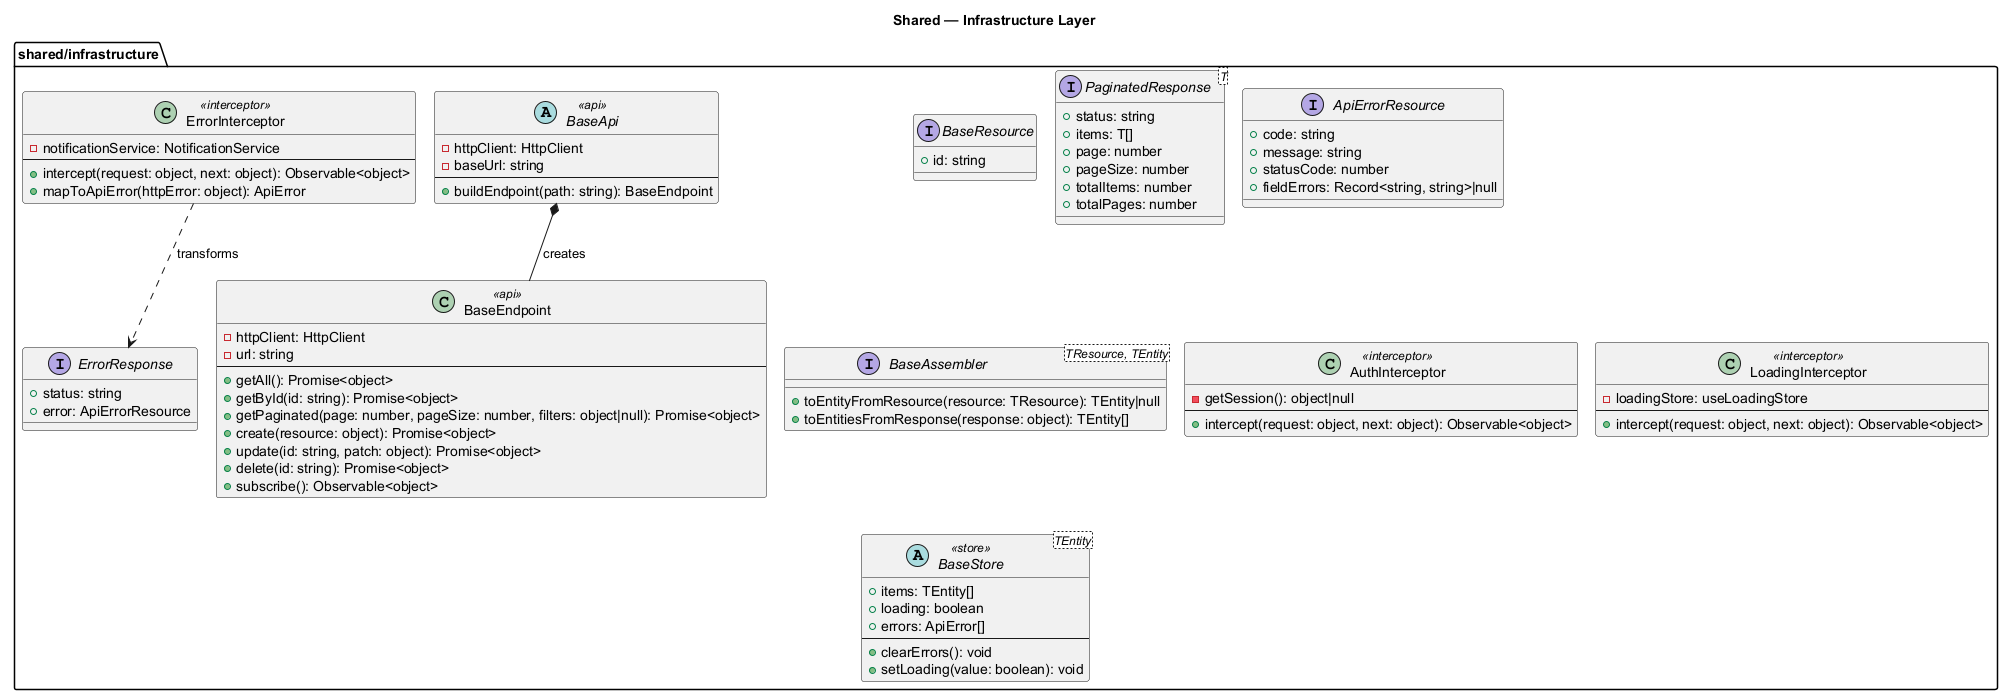

The diagram above was rendered by PlantUML. Its source (embedded in the PNG):
@startuml
!pragma layout smetana
title Shared — Infrastructure Layer
skinparam shadowing false

package "shared/infrastructure" {

  ' ===== Resource / Response contracts =====

  interface BaseResource {
    +id: string
  }

  interface PaginatedResponse<T> {
    +status: string
    +items: T[]
    +page: number
    +pageSize: number
    +totalItems: number
    +totalPages: number
  }

  interface ErrorResponse {
    +status: string
    +error: ApiErrorResource
  }

  interface ApiErrorResource {
    +code: string
    +message: string
    +statusCode: number
    +fieldErrors: Record<string, string>|null
  }

  ' ===== Base API / Endpoint =====

  abstract class BaseApi <<api>> {
    -httpClient: HttpClient
    -baseUrl: string
    --
    +buildEndpoint(path: string): BaseEndpoint
  }

  class BaseEndpoint <<api>> {
    -httpClient: HttpClient
    -url: string
    --
    +getAll(): Promise<object>
    +getById(id: string): Promise<object>
    +getPaginated(page: number, pageSize: number, filters: object|null): Promise<object>
    +create(resource: object): Promise<object>
    +update(id: string, patch: object): Promise<object>
    +delete(id: string): Promise<object>
    +subscribe(): Observable<object>
  }

  BaseApi *-- BaseEndpoint : creates

  ' ===== Assembler contract =====

  interface BaseAssembler<TResource, TEntity> {
    +toEntityFromResource(resource: TResource): TEntity|null
    +toEntitiesFromResponse(response: object): TEntity[]
  }

  ' ===== Interceptors =====

  class AuthInterceptor <<interceptor>> {
    -getSession(): object|null
    --
    +intercept(request: object, next: object): Observable<object>
  }

  class ErrorInterceptor <<interceptor>> {
    -notificationService: NotificationService
    --
    +intercept(request: object, next: object): Observable<object>
    +mapToApiError(httpError: object): ApiError
  }

  class LoadingInterceptor <<interceptor>> {
    -loadingStore: useLoadingStore
    --
    +intercept(request: object, next: object): Observable<object>
  }

  ErrorInterceptor ..> ErrorResponse : transforms

  ' ===== Generic store contract =====

  abstract class BaseStore<TEntity> <<store>> {
    +items: TEntity[]
    +loading: boolean
    +errors: ApiError[]
    --
    +clearErrors(): void
    +setLoading(value: boolean): void
  }
}

@enduml